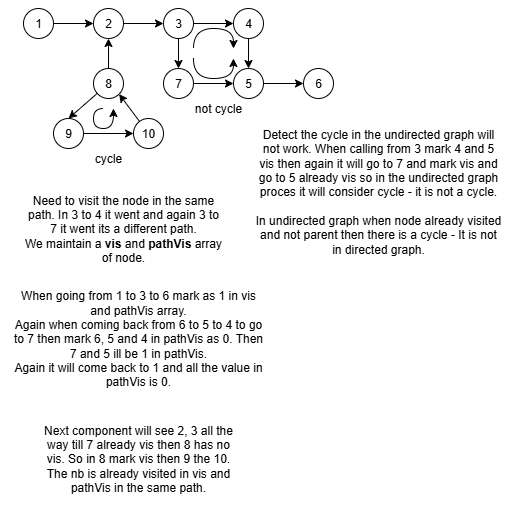

The diagram above was exported from draw.io. Its source (the exported page's mxGraphModel, read from the mxfile embedded in the PNG):
<mxGraphModel dx="1042" dy="562" grid="1" gridSize="10" guides="1" tooltips="1" connect="1" arrows="1" fold="1" page="1" pageScale="1" pageWidth="850" pageHeight="1100" math="0" shadow="0">
  <root>
    <mxCell id="0" />
    <mxCell id="1" parent="0" />
    <mxCell id="O-3WaNNFSXSkyQrfznIL-111" style="edgeStyle=orthogonalEdgeStyle;rounded=0;orthogonalLoop=1;jettySize=auto;html=1;entryX=0;entryY=0.5;entryDx=0;entryDy=0;" parent="1" source="O-3WaNNFSXSkyQrfznIL-108" target="O-3WaNNFSXSkyQrfznIL-109" edge="1">
      <mxGeometry relative="1" as="geometry" />
    </mxCell>
    <mxCell id="O-3WaNNFSXSkyQrfznIL-108" value="1" style="ellipse;whiteSpace=wrap;html=1;aspect=fixed;" parent="1" vertex="1">
      <mxGeometry x="180" y="380" width="30" height="30" as="geometry" />
    </mxCell>
    <mxCell id="O-3WaNNFSXSkyQrfznIL-113" style="edgeStyle=orthogonalEdgeStyle;rounded=0;orthogonalLoop=1;jettySize=auto;html=1;entryX=0;entryY=0.5;entryDx=0;entryDy=0;" parent="1" source="O-3WaNNFSXSkyQrfznIL-109" target="O-3WaNNFSXSkyQrfznIL-110" edge="1">
      <mxGeometry relative="1" as="geometry" />
    </mxCell>
    <mxCell id="O-3WaNNFSXSkyQrfznIL-109" value="2" style="ellipse;whiteSpace=wrap;html=1;aspect=fixed;" parent="1" vertex="1">
      <mxGeometry x="250" y="380" width="30" height="30" as="geometry" />
    </mxCell>
    <mxCell id="O-3WaNNFSXSkyQrfznIL-115" style="edgeStyle=orthogonalEdgeStyle;rounded=0;orthogonalLoop=1;jettySize=auto;html=1;entryX=0;entryY=0.5;entryDx=0;entryDy=0;" parent="1" source="O-3WaNNFSXSkyQrfznIL-110" target="O-3WaNNFSXSkyQrfznIL-114" edge="1">
      <mxGeometry relative="1" as="geometry" />
    </mxCell>
    <mxCell id="O-3WaNNFSXSkyQrfznIL-121" style="edgeStyle=orthogonalEdgeStyle;rounded=0;orthogonalLoop=1;jettySize=auto;html=1;entryX=0.5;entryY=0;entryDx=0;entryDy=0;" parent="1" source="O-3WaNNFSXSkyQrfznIL-110" target="O-3WaNNFSXSkyQrfznIL-118" edge="1">
      <mxGeometry relative="1" as="geometry" />
    </mxCell>
    <mxCell id="O-3WaNNFSXSkyQrfznIL-110" value="3" style="ellipse;whiteSpace=wrap;html=1;aspect=fixed;" parent="1" vertex="1">
      <mxGeometry x="320" y="380" width="30" height="30" as="geometry" />
    </mxCell>
    <mxCell id="O-3WaNNFSXSkyQrfznIL-123" style="edgeStyle=orthogonalEdgeStyle;rounded=0;orthogonalLoop=1;jettySize=auto;html=1;entryX=0.5;entryY=0;entryDx=0;entryDy=0;" parent="1" source="O-3WaNNFSXSkyQrfznIL-114" target="O-3WaNNFSXSkyQrfznIL-117" edge="1">
      <mxGeometry relative="1" as="geometry" />
    </mxCell>
    <mxCell id="O-3WaNNFSXSkyQrfznIL-114" value="4" style="ellipse;whiteSpace=wrap;html=1;aspect=fixed;" parent="1" vertex="1">
      <mxGeometry x="390" y="380" width="30" height="30" as="geometry" />
    </mxCell>
    <mxCell id="O-3WaNNFSXSkyQrfznIL-120" style="edgeStyle=orthogonalEdgeStyle;rounded=0;orthogonalLoop=1;jettySize=auto;html=1;entryX=0.5;entryY=1;entryDx=0;entryDy=0;" parent="1" source="O-3WaNNFSXSkyQrfznIL-116" target="O-3WaNNFSXSkyQrfznIL-109" edge="1">
      <mxGeometry relative="1" as="geometry" />
    </mxCell>
    <mxCell id="O-3WaNNFSXSkyQrfznIL-131" style="edgeStyle=none;rounded=0;orthogonalLoop=1;jettySize=auto;html=1;entryX=0.5;entryY=0;entryDx=0;entryDy=0;" parent="1" source="O-3WaNNFSXSkyQrfznIL-116" target="O-3WaNNFSXSkyQrfznIL-125" edge="1">
      <mxGeometry relative="1" as="geometry" />
    </mxCell>
    <mxCell id="O-3WaNNFSXSkyQrfznIL-116" value="8" style="ellipse;whiteSpace=wrap;html=1;aspect=fixed;" parent="1" vertex="1">
      <mxGeometry x="250" y="440" width="30" height="30" as="geometry" />
    </mxCell>
    <mxCell id="O-3WaNNFSXSkyQrfznIL-124" style="edgeStyle=orthogonalEdgeStyle;rounded=0;orthogonalLoop=1;jettySize=auto;html=1;entryX=0;entryY=0.5;entryDx=0;entryDy=0;" parent="1" source="O-3WaNNFSXSkyQrfznIL-117" target="O-3WaNNFSXSkyQrfznIL-119" edge="1">
      <mxGeometry relative="1" as="geometry" />
    </mxCell>
    <mxCell id="O-3WaNNFSXSkyQrfznIL-117" value="5" style="ellipse;whiteSpace=wrap;html=1;aspect=fixed;" parent="1" vertex="1">
      <mxGeometry x="390" y="440" width="30" height="30" as="geometry" />
    </mxCell>
    <mxCell id="O-3WaNNFSXSkyQrfznIL-122" style="edgeStyle=orthogonalEdgeStyle;rounded=0;orthogonalLoop=1;jettySize=auto;html=1;entryX=0;entryY=0.5;entryDx=0;entryDy=0;" parent="1" source="O-3WaNNFSXSkyQrfznIL-118" target="O-3WaNNFSXSkyQrfznIL-117" edge="1">
      <mxGeometry relative="1" as="geometry" />
    </mxCell>
    <mxCell id="O-3WaNNFSXSkyQrfznIL-118" value="7" style="ellipse;whiteSpace=wrap;html=1;aspect=fixed;" parent="1" vertex="1">
      <mxGeometry x="320" y="440" width="30" height="30" as="geometry" />
    </mxCell>
    <mxCell id="O-3WaNNFSXSkyQrfznIL-119" value="6" style="ellipse;whiteSpace=wrap;html=1;aspect=fixed;" parent="1" vertex="1">
      <mxGeometry x="460" y="440" width="30" height="30" as="geometry" />
    </mxCell>
    <mxCell id="O-3WaNNFSXSkyQrfznIL-127" style="edgeStyle=orthogonalEdgeStyle;rounded=0;orthogonalLoop=1;jettySize=auto;html=1;entryX=0;entryY=0.5;entryDx=0;entryDy=0;" parent="1" source="O-3WaNNFSXSkyQrfznIL-125" target="O-3WaNNFSXSkyQrfznIL-126" edge="1">
      <mxGeometry relative="1" as="geometry" />
    </mxCell>
    <mxCell id="O-3WaNNFSXSkyQrfznIL-125" value="9" style="ellipse;whiteSpace=wrap;html=1;aspect=fixed;" parent="1" vertex="1">
      <mxGeometry x="210" y="490" width="30" height="30" as="geometry" />
    </mxCell>
    <mxCell id="O-3WaNNFSXSkyQrfznIL-130" style="edgeStyle=none;rounded=0;orthogonalLoop=1;jettySize=auto;html=1;entryX=1;entryY=1;entryDx=0;entryDy=0;" parent="1" source="O-3WaNNFSXSkyQrfznIL-126" target="O-3WaNNFSXSkyQrfznIL-116" edge="1">
      <mxGeometry relative="1" as="geometry" />
    </mxCell>
    <mxCell id="O-3WaNNFSXSkyQrfznIL-126" value="10" style="ellipse;whiteSpace=wrap;html=1;aspect=fixed;" parent="1" vertex="1">
      <mxGeometry x="290" y="490" width="30" height="30" as="geometry" />
    </mxCell>
    <mxCell id="O-3WaNNFSXSkyQrfznIL-133" value="" style="endArrow=classic;html=1;rounded=0;curved=1;edgeStyle=orthogonalEdgeStyle;" parent="1" edge="1">
      <mxGeometry width="50" height="50" relative="1" as="geometry">
        <mxPoint x="259.97" y="480" as="sourcePoint" />
        <mxPoint x="269.97" y="480" as="targetPoint" />
        <Array as="points">
          <mxPoint x="250" y="480" />
          <mxPoint x="250" y="500" />
          <mxPoint x="270" y="500" />
        </Array>
      </mxGeometry>
    </mxCell>
    <mxCell id="O-3WaNNFSXSkyQrfznIL-135" value="" style="endArrow=classic;html=1;rounded=0;curved=1;edgeStyle=orthogonalEdgeStyle;" parent="1" edge="1">
      <mxGeometry width="50" height="50" relative="1" as="geometry">
        <mxPoint x="349.97" y="430" as="sourcePoint" />
        <mxPoint x="389.97" y="430" as="targetPoint" />
        <Array as="points">
          <mxPoint x="349.97" y="450" />
          <mxPoint x="389.97" y="450" />
        </Array>
      </mxGeometry>
    </mxCell>
    <mxCell id="O-3WaNNFSXSkyQrfznIL-136" value="" style="endArrow=classic;html=1;rounded=0;curved=1;edgeStyle=orthogonalEdgeStyle;" parent="1" edge="1">
      <mxGeometry width="50" height="50" relative="1" as="geometry">
        <mxPoint x="350" y="420" as="sourcePoint" />
        <mxPoint x="390" y="420" as="targetPoint" />
        <Array as="points">
          <mxPoint x="350" y="400" />
          <mxPoint x="390" y="400" />
        </Array>
      </mxGeometry>
    </mxCell>
    <mxCell id="O-3WaNNFSXSkyQrfznIL-138" value="not cycle" style="text;html=1;align=center;verticalAlign=middle;whiteSpace=wrap;rounded=0;" parent="1" vertex="1">
      <mxGeometry x="350" y="470" width="50" height="20" as="geometry" />
    </mxCell>
    <mxCell id="O-3WaNNFSXSkyQrfznIL-139" value="cycle" style="text;html=1;align=center;verticalAlign=middle;whiteSpace=wrap;rounded=0;" parent="1" vertex="1">
      <mxGeometry x="240" y="520" width="50" height="20" as="geometry" />
    </mxCell>
    <mxCell id="O-3WaNNFSXSkyQrfznIL-140" value="Detect the cycle in the undirected graph will not work. When calling from 3 mark 4 and 5 vis then again it will go to 7 and mark vis and go to 5 already vis so in the undirected graph proces it will consider cycle - it is not a cycle.&lt;br&gt;&lt;br&gt;In undirected graph when node already visited and not parent then there is a cycle - It is not in directed graph." style="text;html=1;align=center;verticalAlign=middle;whiteSpace=wrap;rounded=0;" parent="1" vertex="1">
      <mxGeometry x="410" y="520" width="250" height="85" as="geometry" />
    </mxCell>
    <mxCell id="O-3WaNNFSXSkyQrfznIL-141" value="Need to visit the node in the same path. In 3 to 4 it went and again 3 to 7 it went its a different path.&lt;br&gt;We maintain a &lt;b&gt;vis &lt;/b&gt;and &lt;b&gt;pathVis &lt;/b&gt;array of node." style="text;html=1;align=center;verticalAlign=middle;whiteSpace=wrap;rounded=0;" parent="1" vertex="1">
      <mxGeometry x="180" y="550" width="200" height="100" as="geometry" />
    </mxCell>
    <mxCell id="P9ynrC9bHk9MM3vxQjBq-1" value="When going from 1 to 3 to 6 mark as 1 in vis and pathVis array.&lt;br&gt;Again when coming back from 6 to 5 to 4 to go to 7 then mark 6, 5 and 4 in pathVis as 0. Then 7 and 5 ill be 1 in pathVis. &lt;br&gt;Again it will come back to 1 and all the value in pathVis is 0." style="text;html=1;align=center;verticalAlign=middle;whiteSpace=wrap;rounded=0;" vertex="1" parent="1">
      <mxGeometry x="165" y="650" width="260" height="120" as="geometry" />
    </mxCell>
    <mxCell id="P9ynrC9bHk9MM3vxQjBq-2" value="Next component will see 2, 3 all the way till 7 already vis then 8 has no vis. So in 8 mark vis then 9 the 10. The nb is already visited in vis and pathVis in the same path." style="text;html=1;align=center;verticalAlign=middle;whiteSpace=wrap;rounded=0;" vertex="1" parent="1">
      <mxGeometry x="195" y="780" width="200" height="100" as="geometry" />
    </mxCell>
  </root>
</mxGraphModel>